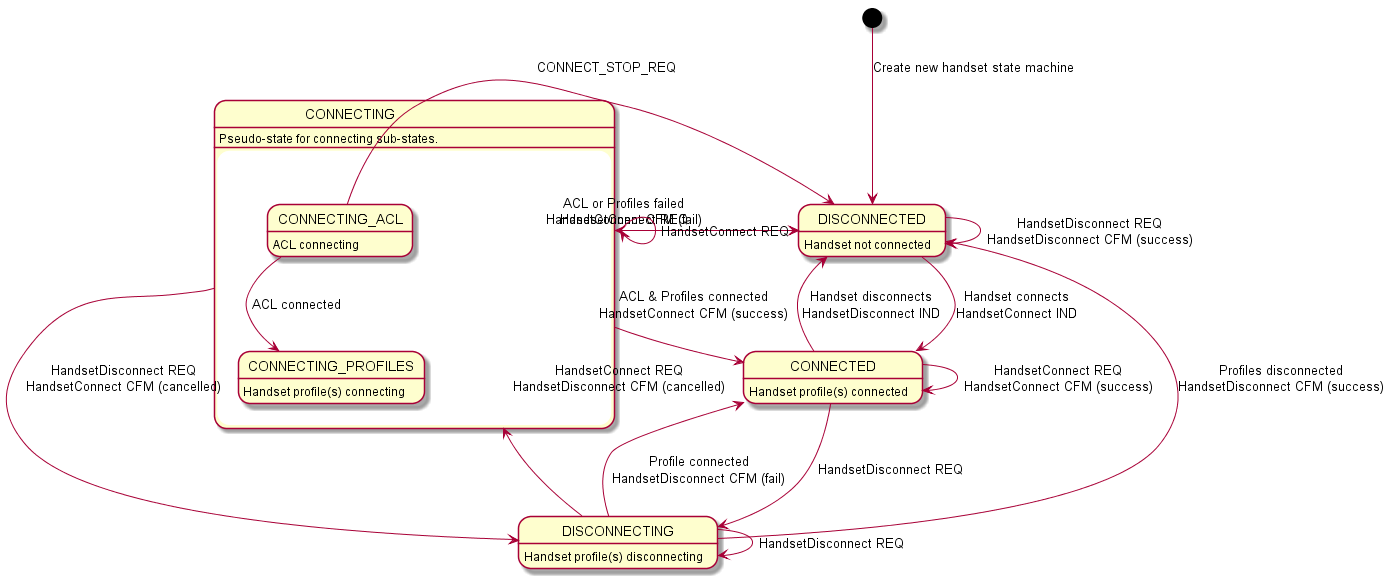

The diagram above was rendered by PlantUML. Its source (embedded in the PNG):
@startuml inline_umlgraph_1.png
state DISCONNECTED : Handset not connected
state CONNECTING : Pseudo-state for connecting sub-states.
state CONNECTED : Handset profile(s) connected
state DISCONNECTING : Handset profile(s) disconnecting


[*] -d-> DISCONNECTED : Create new handset state machine

DISCONNECTED --> CONNECTING : HandsetConnect REQ
DISCONNECTED --> CONNECTED : Handset connects\nHandsetConnect IND
DISCONNECTED --> DISCONNECTED : HandsetDisconnect REQ\nHandsetDisconnect CFM (success)

state CONNECTING {
    state CONNECTING_ACL : ACL connecting
    state CONNECTING_PROFILES : Handset profile(s) connecting

    CONNECTING_ACL --> CONNECTING_PROFILES : ACL connected
    CONNECTING_ACL --> DISCONNECTED : CONNECT_STOP_REQ
}

CONNECTING --> CONNECTING : HandsetConnect REQ
CONNECTING --> CONNECTED : ACL & Profiles connected\nHandsetConnect CFM (success)
CONNECTING --> DISCONNECTING : HandsetDisconnect REQ\nHandsetConnect CFM (cancelled)
CONNECTING --> DISCONNECTED : ACL or Profiles failed\nHandsetConnect CFM (fail)

CONNECTED --> DISCONNECTED : Handset disconnects\nHandsetDisconnect IND
CONNECTED --> DISCONNECTING : HandsetDisconnect REQ
CONNECTED --> CONNECTED : HandsetConnect REQ\nHandsetConnect CFM (success)

DISCONNECTING --> CONNECTING : HandsetConnect REQ\nHandsetDisconnect CFM (cancelled)
DISCONNECTING --> CONNECTED : Profile connected\nHandsetDisconnect CFM (fail)
DISCONNECTING --> DISCONNECTING : HandsetDisconnect REQ
DISCONNECTING --> DISCONNECTED : Profiles disconnected\nHandsetDisconnect CFM (success)
@enduml